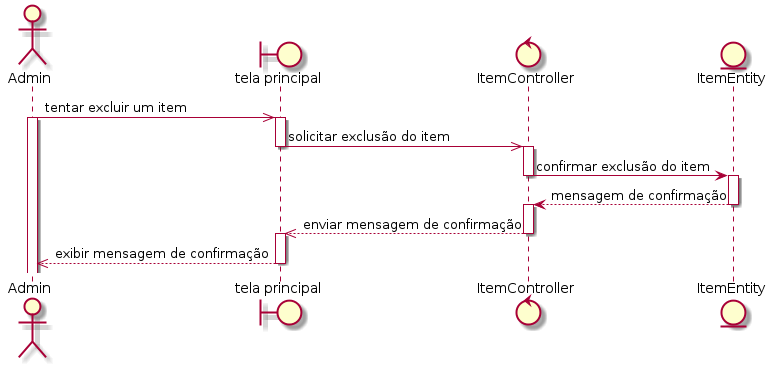

The diagram above was rendered by PlantUML. Its source (embedded in the PNG):
@startuml
actor Admin
boundary "tela principal" as grupo
control ItemController
entity ItemEntity

Admin ->> grupo: tentar excluir um item
activate Admin
activate grupo
grupo ->> ItemController: solicitar exclusão do item
deactivate grupo
activate ItemController
ItemController -> ItemEntity: confirmar exclusão do item
deactivate ItemController
activate ItemEntity
ItemEntity --> ItemController: mensagem de confirmação
deactivate ItemEntity
activate ItemController
ItemController -->> grupo: enviar mensagem de confirmação
deactivate ItemController
activate grupo
grupo -->> Admin: exibir mensagem de confirmação
deactivate grupo
@enduml